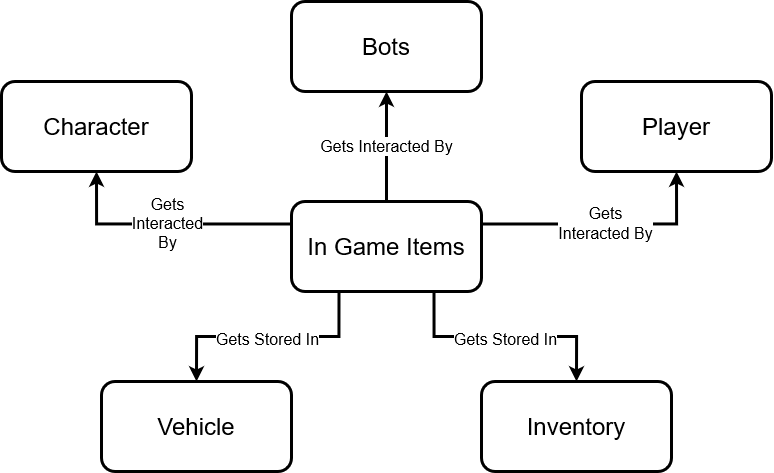

The diagram above was exported from draw.io. Its source (the exported page's mxGraphModel, read from the mxfile embedded in the PNG):
<mxGraphModel dx="1568" dy="805" grid="1" gridSize="10" guides="1" tooltips="1" connect="1" arrows="1" fold="1" page="1" pageScale="1" pageWidth="850" pageHeight="1100" math="0" shadow="0">
  <root>
    <mxCell id="0" />
    <mxCell id="1" parent="0" />
    <mxCell id="zVfmkrB6GH7Qmr5do2gG-1" value="Gets Interacted By" style="edgeStyle=orthogonalEdgeStyle;rounded=0;orthogonalLoop=1;jettySize=auto;html=1;entryX=0.5;entryY=1;entryDx=0;entryDy=0;fontSize=16;strokeWidth=3;" edge="1" parent="1" source="zVfmkrB6GH7Qmr5do2gG-7" target="zVfmkrB6GH7Qmr5do2gG-8">
      <mxGeometry relative="1" as="geometry" />
    </mxCell>
    <mxCell id="zVfmkrB6GH7Qmr5do2gG-2" value="&lt;div&gt;Gets&lt;/div&gt;&lt;div&gt;Interacted By&lt;/div&gt;" style="edgeStyle=orthogonalEdgeStyle;rounded=0;orthogonalLoop=1;jettySize=auto;html=1;exitX=1;exitY=0.25;exitDx=0;exitDy=0;entryX=0.5;entryY=1;entryDx=0;entryDy=0;fontSize=16;strokeWidth=3;" edge="1" parent="1" source="zVfmkrB6GH7Qmr5do2gG-7" target="zVfmkrB6GH7Qmr5do2gG-10">
      <mxGeometry relative="1" as="geometry" />
    </mxCell>
    <mxCell id="zVfmkrB6GH7Qmr5do2gG-3" value="&lt;div&gt;Gets &lt;br&gt;&lt;/div&gt;&lt;div&gt;Interacted &lt;br&gt;&lt;/div&gt;&lt;div&gt;By&lt;/div&gt;" style="edgeStyle=orthogonalEdgeStyle;rounded=0;orthogonalLoop=1;jettySize=auto;html=1;exitX=0;exitY=0.25;exitDx=0;exitDy=0;entryX=0.5;entryY=1;entryDx=0;entryDy=0;fontSize=16;strokeWidth=3;" edge="1" parent="1" source="zVfmkrB6GH7Qmr5do2gG-7" target="zVfmkrB6GH7Qmr5do2gG-11">
      <mxGeometry relative="1" as="geometry" />
    </mxCell>
    <mxCell id="zVfmkrB6GH7Qmr5do2gG-4" value="&lt;font style=&quot;font-size: 16px&quot;&gt;Gets Stored In&lt;br&gt;&lt;/font&gt;" style="edgeStyle=orthogonalEdgeStyle;rounded=0;orthogonalLoop=1;jettySize=auto;html=1;exitX=0.25;exitY=1;exitDx=0;exitDy=0;entryX=0.5;entryY=0;entryDx=0;entryDy=0;fontSize=24;strokeWidth=3;" edge="1" parent="1" source="zVfmkrB6GH7Qmr5do2gG-7" target="zVfmkrB6GH7Qmr5do2gG-12">
      <mxGeometry relative="1" as="geometry" />
    </mxCell>
    <mxCell id="zVfmkrB6GH7Qmr5do2gG-5" value="&lt;font style=&quot;font-size: 16px&quot;&gt;Gets Stored In&lt;/font&gt;" style="edgeStyle=orthogonalEdgeStyle;rounded=0;orthogonalLoop=1;jettySize=auto;html=1;exitX=0.75;exitY=1;exitDx=0;exitDy=0;entryX=0.5;entryY=0;entryDx=0;entryDy=0;fontSize=24;strokeWidth=3;" edge="1" parent="1" source="zVfmkrB6GH7Qmr5do2gG-7" target="zVfmkrB6GH7Qmr5do2gG-9">
      <mxGeometry relative="1" as="geometry" />
    </mxCell>
    <mxCell id="zVfmkrB6GH7Qmr5do2gG-7" value="&lt;font style=&quot;font-size: 24px&quot;&gt;In Game Items&lt;/font&gt;" style="rounded=1;whiteSpace=wrap;html=1;strokeWidth=3;" vertex="1" parent="1">
      <mxGeometry x="210" y="210" width="190" height="90" as="geometry" />
    </mxCell>
    <mxCell id="zVfmkrB6GH7Qmr5do2gG-8" value="&lt;font style=&quot;font-size: 24px&quot;&gt;Bots&lt;/font&gt;" style="rounded=1;whiteSpace=wrap;html=1;strokeWidth=3;" vertex="1" parent="1">
      <mxGeometry x="210" y="10" width="190" height="90" as="geometry" />
    </mxCell>
    <mxCell id="zVfmkrB6GH7Qmr5do2gG-9" value="&lt;font style=&quot;font-size: 24px&quot;&gt;Inventory&lt;/font&gt;" style="rounded=1;whiteSpace=wrap;html=1;strokeWidth=3;" vertex="1" parent="1">
      <mxGeometry x="400" y="390" width="190" height="90" as="geometry" />
    </mxCell>
    <mxCell id="zVfmkrB6GH7Qmr5do2gG-10" value="&lt;font style=&quot;font-size: 24px&quot;&gt;Player&lt;/font&gt;" style="rounded=1;whiteSpace=wrap;html=1;strokeWidth=3;" vertex="1" parent="1">
      <mxGeometry x="500" y="90" width="190" height="90" as="geometry" />
    </mxCell>
    <mxCell id="zVfmkrB6GH7Qmr5do2gG-11" value="&lt;font style=&quot;font-size: 24px&quot;&gt;Character&lt;/font&gt;" style="rounded=1;whiteSpace=wrap;html=1;strokeWidth=3;" vertex="1" parent="1">
      <mxGeometry x="-80" y="90" width="190" height="90" as="geometry" />
    </mxCell>
    <mxCell id="zVfmkrB6GH7Qmr5do2gG-12" value="&lt;font style=&quot;font-size: 24px&quot;&gt;Vehicle&lt;/font&gt;" style="rounded=1;whiteSpace=wrap;html=1;strokeWidth=3;" vertex="1" parent="1">
      <mxGeometry x="20" y="390" width="190" height="90" as="geometry" />
    </mxCell>
  </root>
</mxGraphModel>